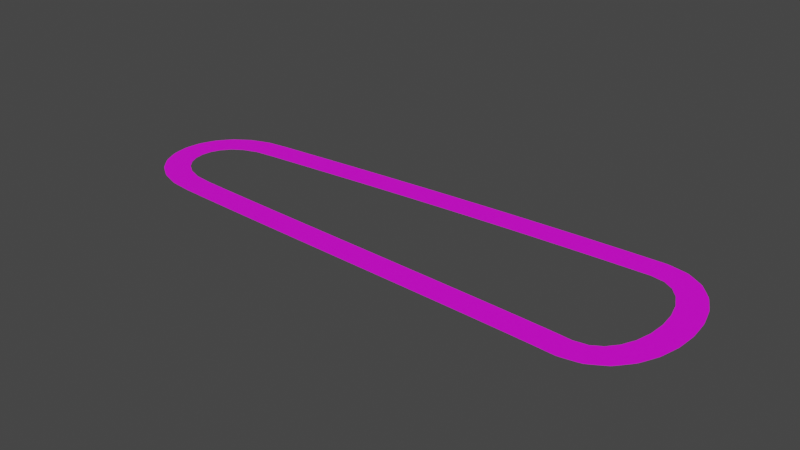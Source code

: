# Source: easy_track.blend  (saved by Blender 2.82.7; exported with 4.5.12 LTS)
import bpy
from mathutils import Matrix  # noqa: F401  (used for matrix-valued properties, if any)

bpy.ops.wm.read_factory_settings(use_empty=True)
scene = bpy.context.scene
scene.name = 'Scene'

# ---- collections
col_collection = bpy.data.collections.new('Collection'); scene.collection.children.link(col_collection)

# ---- images (referenced by path relative to the original .blend; pixels are not part of the script)
import os
ASSET_DIR = os.environ.get("B2B_ASSET_DIR", "")  # directory of the original .blend (textures are referenced by path, not embedded)
HERE = os.path.dirname(os.path.abspath(__file__))  # packed textures are extracted next to this script under _unpacked/

def load_image(name, relpath, width, height, colorspace="sRGB"):
    """Load a texture the original file referenced (path relative to the .blend, or extracted next to this script)."""
    p = next((c for c in (os.path.join(HERE, relpath), os.path.join(ASSET_DIR, relpath)) if relpath and os.path.exists(c)), "")
    if p:
        img = bpy.data.images.load(p, check_existing=True)
        img.name = name
    else:  # same state as the original file: an image datablock whose file is absent (Cycles renders it pink)
        img = bpy.data.images.new(name, width, height)
        img.source = "FILE"
        img.filepath = "//" + (relpath or name)
    img.colorspace_settings.name = colorspace
    return img
img_road_texture_png = load_image('road texture.png', 'road texture.png', 1024, 1024, 'sRGB')

# ---- materials (node trees are filled in below, after node groups)
mat_material = bpy.data.materials.new('Material')
mat_material.use_transparent_shadow = False

# ---- material node trees
mat_material.use_nodes = True; mat_material.node_tree.nodes.clear()
_N = mat_material.node_tree.nodes; _L = mat_material.node_tree.links
n0 = _N.new('ShaderNodeOutputMaterial'); n0.name = 'Material Output'; n0.location = (300, 300)
n1 = _N.new('ShaderNodeBsdfPrincipled'); n1.name = 'Principled BSDF'; n1.location = (10, 300)
n1.distribution = 'GGX'
n1.subsurface_method = 'BURLEY'
n1.inputs[3].default_value = 1.45
n1.inputs[27].default_value = (0.0, 0.0, 0.0, 1.0)
n1.inputs[28].default_value = 1.0
n2 = _N.new('ShaderNodeTexImage'); n2.name = 'Image Texture'; n2.location = (-280, 280)
n2.image = img_road_texture_png
_L.new(n1.outputs[0], n0.inputs[0])
_L.new(n2.outputs[0], n1.inputs[0])
n0.is_active_output = True

# ---- world
world_world = bpy.data.worlds.new('World'); scene.world = world_world
world_world.use_nodes = True; world_world.node_tree.nodes.clear()
_N = world_world.node_tree.nodes; _L = world_world.node_tree.links
n0 = _N.new('ShaderNodeOutputWorld'); n0.name = 'World Output'; n0.location = (300, 300)
n1 = _N.new('ShaderNodeBackground'); n1.name = 'Background'; n1.location = (10, 300)
n1.inputs[0].default_value = (0.05088, 0.05088, 0.05088, 1.0)
_L.new(n1.outputs[0], n0.inputs[0])
n0.is_active_output = True
world_world.color = (0.05088, 0.05088, 0.05088)
world_world.use_sun_shadow = False
world_world.sun_shadow_jitter_overblur = 0.0

# ---- meshes
me_cube_002 = bpy.data.meshes.new('Cube.002')
me_cube_002.from_pydata([(-1.0, -1.0, -1.0), (-1.0, -1.0, 1.0), (-1.0, 1.0, -1.0), (-1.0, 1.0, 1.0), (1.0, -1.0, -1.0), (1.0, -1.0, 1.0), (1.0, 1.0, -1.0), (1.0, 1.0, 1.0)], [], [(0, 1, 3, 2), (2, 3, 7, 6), (6, 7, 5, 4), (4, 5, 1, 0), (2, 6, 4, 0), (7, 3, 1, 5)])
_uv = me_cube_002.uv_layers.new(name='UVMap')
_uv.uv.foreach_set('vector', [0.4597, -1.129, 0.7097, -1.129, 0.7097, -0.8794, 0.4597, -0.8794, 0.4597, -0.8794, 0.7097, -0.8794, 0.7097, -0.6294, 0.4597, -0.6294, 0.4612, -0.6237, 0.7112, -0.6237, 0.7112, -0.3737, 0.4612, -0.3737, 0.4597, -0.3794, 0.7097, -0.3794, 0.7097, -0.1294, 0.4597, -0.1294, 0.2097, -0.6294, 0.4597, -0.6294, 0.4597, -0.3794, 0.2097, -0.3794, -0.0007005, 0.9969, 0.0008048, -0.002965, 0.9983, -0.002592, 0.9968, 0.9973])
me_cube_002.materials.append(mat_material)
me_cube_002.use_remesh_preserve_volume = False
me_cube_002.use_remesh_preserve_attributes = False
me_cube_002.use_mirror_vertex_groups = False
me_cube_002.update()

# ---- curves / text
cu_beziercurve = bpy.data.curves.new('BezierCurve', 'CURVE')
cu_beziercurve.dimensions = '3D'
_sp = cu_beziercurve.splines.new('BEZIER'); _sp.bezier_points.add(3)
_sp.bezier_points.foreach_set('co', [46.62, 20.6, 0.0, 47.38, -17.43, 0.3229, -57.77, -13.84, 0.3229, -58.41, 13.71, 0.0])
_sp.bezier_points.foreach_set('handle_left', [7.931, 19.42, 0.0, 65.52, -17.37, 0.3229, -34.28, -14.91, 0.3035, -81.0, 13.27, 0.0])
_sp.bezier_points.foreach_set('handle_right', [64.84, 20.69, 0.0, 30.39, -16.31, 0.3229, -80.49, -13.81, 0.3277, -22.94, 16.97, 0.0])
_sp.order_u = 0
_sp.order_v = 0
_sp.use_cyclic_u = True
cu_beziercurve.use_path = True
cu_beziercurve.use_path_clamp = True
cu_beziercurve.fill_mode = 'FULL'

# ---- objects
ob_racetrack = bpy.data.objects.new('RaceTrack', cu_beziercurve)
ob_cube = bpy.data.objects.new('Cube', me_cube_002)

# ---- transforms, parenting, visibility, modifiers, constraints
ob_racetrack.location = (0.0, 0.0, 0.0)
ob_racetrack.scale = (3.097, 3.097, 3.097)
ob_racetrack.lineart.crease_threshold = 0.0
ob_cube.location = (150.8, 0.0, 0.0)
ob_cube.scale = (0.9997, 10.0, 0.1)
ob_cube.lineart.crease_threshold = 0.0
_m = ob_cube.modifiers.new('Array', 'ARRAY')
_m.fit_type = 'FIT_CURVE'
_m.curve = ob_racetrack
_m.constant_offset_displace = (0.0, 0.0, 0.0)
_m = ob_cube.modifiers.new('Curve', 'CURVE')
_m.object = ob_racetrack

# ---- collection membership
col_collection.objects.link(ob_racetrack)
col_collection.objects.link(ob_cube)

# ---- scene / render settings (as saved in the file)
scene.frame_start = 1; scene.frame_end = 250; scene.frame_set(1)
scene.render.engine = 'BLENDER_EEVEE_NEXT'
scene.cycles.use_denoising = False
scene.cycles.samples = 128
scene.cycles.sampling_pattern = 'TABULATED_SOBOL'
scene.cycles.use_adaptive_sampling = False
scene.cycles.use_light_tree = False
scene.view_settings.view_transform = 'Filmic'
bpy.context.view_layer.update()

# ---- added for rendering (the .blend has no active camera and no usable light): camera, sun
cam_auto = bpy.data.cameras.new('AutoCamera')
cam_auto.lens = 50.0
cam_auto.sensor_width = 36.0
cam_auto.clip_end = 7701.85
ob_auto_camera = bpy.data.objects.new('AutoCamera', cam_auto)
scene.collection.objects.link(ob_auto_camera)
ob_auto_camera.location = (414.879, -521.708, 351.583)
ob_auto_camera.rotation_euler = (1.09748, -7.21219e-08, 0.694738)
scene.camera = ob_auto_camera
light_auto_sun = bpy.data.lights.new('AutoSun', 'SUN')
light_auto_sun.energy = 3.0
light_auto_sun.angle = 0.0523599
ob_auto_sun = bpy.data.objects.new('AutoSun', light_auto_sun)
scene.collection.objects.link(ob_auto_sun)
ob_auto_sun.rotation_euler = (0.872665, 0.174533, 0.523599)
bpy.context.view_layer.update()
